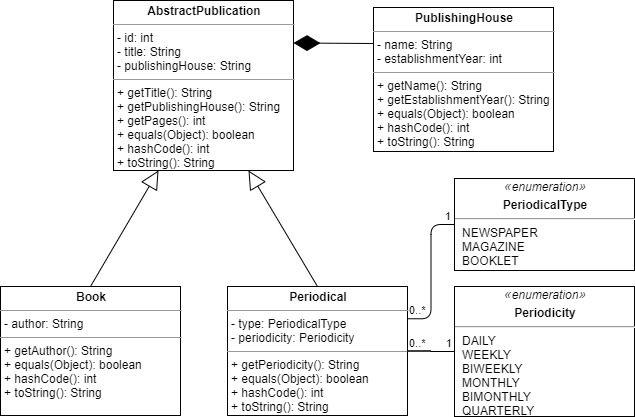

The diagram above was exported from draw.io. Its source (the exported page's mxGraphModel, read from the mxfile embedded in the PNG):
<mxGraphModel dx="1278" dy="548" grid="0" gridSize="10" guides="1" tooltips="1" connect="1" arrows="1" fold="1" page="1" pageScale="1" pageWidth="850" pageHeight="1100" background="#ffffff" math="0" shadow="0">
  <root>
    <mxCell id="0" />
    <mxCell id="1" parent="0" />
    <mxCell id="5d2195bd80daf111-15" value="&lt;p style=&quot;margin: 0px ; margin-top: 4px ; text-align: center&quot;&gt;&lt;b&gt;AbstractPublication&lt;/b&gt;&lt;/p&gt;&lt;hr size=&quot;1&quot;&gt;&lt;p style=&quot;margin: 0px ; margin-left: 4px&quot;&gt;- id: int&lt;br&gt;&lt;/p&gt;&lt;p style=&quot;margin: 0px ; margin-left: 4px&quot;&gt;- title: String&lt;/p&gt;&lt;p style=&quot;margin: 0px ; margin-left: 4px&quot;&gt;- publishingHouse: String&lt;br&gt;&lt;/p&gt;&lt;hr size=&quot;1&quot;&gt;&lt;p style=&quot;margin: 0px ; margin-left: 4px&quot;&gt;+ getTitle(): String&lt;br&gt;+ getPublishingHouse(): String&lt;br&gt;&lt;/p&gt;&lt;p style=&quot;margin: 0px ; margin-left: 4px&quot;&gt;+ getPages(): int&lt;br&gt;&lt;/p&gt;&lt;p style=&quot;margin: 0px ; margin-left: 4px&quot;&gt;+ equals(Object): boolean&lt;br&gt;&lt;/p&gt;&lt;p style=&quot;margin: 0px ; margin-left: 4px&quot;&gt;+ hashCode(): int&lt;/p&gt;&lt;p style=&quot;margin: 0px ; margin-left: 4px&quot;&gt;+ toString(): String&lt;/p&gt;" style="verticalAlign=top;align=left;overflow=fill;fontSize=12;fontFamily=Helvetica;html=1;rounded=0;shadow=0;comic=0;labelBackgroundColor=none;strokeWidth=1" parent="1" vertex="1">
      <mxGeometry x="214" y="119" width="180" height="170" as="geometry" />
    </mxCell>
    <mxCell id="b1TU8LbRyROZzo2YQb4F-1" value="&lt;p style=&quot;margin: 0px ; margin-top: 4px ; text-align: center&quot;&gt;&lt;b&gt;Book&lt;/b&gt;&lt;/p&gt;&lt;hr size=&quot;1&quot;&gt;&lt;p style=&quot;margin: 0px ; margin-left: 4px&quot;&gt;- author: String&lt;/p&gt;&lt;hr size=&quot;1&quot;&gt;&lt;p style=&quot;margin: 0px ; margin-left: 4px&quot;&gt;+ getAuthor(): String&lt;br&gt;&lt;/p&gt;&lt;p style=&quot;margin: 0px ; margin-left: 4px&quot;&gt;+ equals(Object): boolean&lt;br&gt;&lt;/p&gt;&lt;p style=&quot;margin: 0px ; margin-left: 4px&quot;&gt;+ hashCode(): int&lt;/p&gt;&lt;p style=&quot;margin: 0px ; margin-left: 4px&quot;&gt;+ toString(): String&lt;/p&gt;" style="verticalAlign=top;align=left;overflow=fill;fontSize=12;fontFamily=Helvetica;html=1;rounded=0;shadow=0;comic=0;labelBackgroundColor=none;strokeWidth=1" parent="1" vertex="1">
      <mxGeometry x="101" y="405" width="180" height="129" as="geometry" />
    </mxCell>
    <mxCell id="b1TU8LbRyROZzo2YQb4F-2" value="&lt;p style=&quot;margin: 0px ; margin-top: 4px ; text-align: center&quot;&gt;&lt;b&gt;Periodical&lt;/b&gt;&lt;/p&gt;&lt;hr size=&quot;1&quot;&gt;&lt;p style=&quot;margin: 0px ; margin-left: 4px&quot;&gt;- type: PeriodicalType&lt;/p&gt;&lt;p style=&quot;margin: 0px ; margin-left: 4px&quot;&gt;- periodicity: Periodicity&lt;/p&gt;&lt;hr size=&quot;1&quot;&gt;&lt;p style=&quot;margin: 0px ; margin-left: 4px&quot;&gt;+ getPeriodicity(): String&lt;br&gt;&lt;/p&gt;&lt;p style=&quot;margin: 0px ; margin-left: 4px&quot;&gt;+ equals(Object): boolean&lt;br&gt;&lt;/p&gt;&lt;p style=&quot;margin: 0px ; margin-left: 4px&quot;&gt;+ hashCode(): int&lt;/p&gt;&lt;p style=&quot;margin: 0px ; margin-left: 4px&quot;&gt;+ toString(): String&lt;/p&gt;" style="verticalAlign=top;align=left;overflow=fill;fontSize=12;fontFamily=Helvetica;html=1;rounded=0;shadow=0;comic=0;labelBackgroundColor=none;strokeWidth=1" parent="1" vertex="1">
      <mxGeometry x="328" y="405" width="180" height="129" as="geometry" />
    </mxCell>
    <mxCell id="b1TU8LbRyROZzo2YQb4F-25" value="" style="edgeStyle=orthogonalEdgeStyle;rounded=0;orthogonalLoop=1;jettySize=auto;html=1;endArrow=none;endFill=0;" parent="1" source="b1TU8LbRyROZzo2YQb4F-8" target="b1TU8LbRyROZzo2YQb4F-2" edge="1">
      <mxGeometry relative="1" as="geometry" />
    </mxCell>
    <mxCell id="b1TU8LbRyROZzo2YQb4F-8" value="&lt;div style=&quot;text-align: center&quot;&gt;&lt;i&gt;&lt;span style=&quot;color: rgb(77 , 81 , 86) ; font-family: &amp;#34;arial&amp;#34; , sans-serif ; font-size: 14px ; background-color: rgb(255 , 255 , 255)&quot;&gt;«&lt;/span&gt;enumeration&lt;span style=&quot;color: rgb(77 , 81 , 86) ; font-family: &amp;#34;arial&amp;#34; , sans-serif ; font-size: 14px ; background-color: rgb(255 , 255 , 255)&quot;&gt;»&lt;/span&gt;&lt;/i&gt;&lt;br&gt;&lt;/div&gt;&lt;p style=&quot;margin: 4px 0px 0px ; text-align: center&quot;&gt;&lt;b&gt;Periodicity&lt;/b&gt;&lt;/p&gt;&lt;hr&gt;&lt;p style=&quot;margin: 0px ; margin-left: 8px&quot;&gt;DAILY&lt;/p&gt;&lt;p style=&quot;margin: 0px ; margin-left: 8px&quot;&gt;WEEKLY&lt;/p&gt;&lt;p style=&quot;margin: 0px ; margin-left: 8px&quot;&gt;BIWEEKLY&lt;/p&gt;&lt;p style=&quot;margin: 0px ; margin-left: 8px&quot;&gt;MONTHLY&lt;/p&gt;&lt;p style=&quot;margin: 0px ; margin-left: 8px&quot;&gt;BIMONTHLY&lt;/p&gt;&lt;p style=&quot;margin: 0px ; margin-left: 8px&quot;&gt;QUARTERLY&lt;/p&gt;" style="verticalAlign=top;align=left;overflow=fill;fontSize=12;fontFamily=Helvetica;html=1;" parent="1" vertex="1">
      <mxGeometry x="555" y="405" width="180" height="130" as="geometry" />
    </mxCell>
    <mxCell id="b1TU8LbRyROZzo2YQb4F-16" value="" style="endArrow=block;endSize=16;endFill=0;html=1;entryX=0.25;entryY=1;entryDx=0;entryDy=0;exitX=0.5;exitY=0;exitDx=0;exitDy=0;" parent="1" source="b1TU8LbRyROZzo2YQb4F-1" target="5d2195bd80daf111-15" edge="1">
      <mxGeometry width="160" relative="1" as="geometry">
        <mxPoint x="300" y="360" as="sourcePoint" />
        <mxPoint x="460" y="360" as="targetPoint" />
      </mxGeometry>
    </mxCell>
    <mxCell id="b1TU8LbRyROZzo2YQb4F-18" value="" style="endArrow=block;endSize=16;endFill=0;html=1;entryX=0.75;entryY=1;entryDx=0;entryDy=0;exitX=0.5;exitY=0;exitDx=0;exitDy=0;" parent="1" source="b1TU8LbRyROZzo2YQb4F-2" target="5d2195bd80daf111-15" edge="1">
      <mxGeometry width="160" relative="1" as="geometry">
        <mxPoint x="220" y="400" as="sourcePoint" />
        <mxPoint x="265" y="340" as="targetPoint" />
      </mxGeometry>
    </mxCell>
    <mxCell id="b1TU8LbRyROZzo2YQb4F-20" value="" style="line;strokeWidth=1;fillColor=none;align=left;verticalAlign=middle;spacingTop=-1;spacingLeft=3;spacingRight=3;rotatable=0;labelPosition=right;points=[];portConstraint=eastwest;" parent="1" vertex="1">
      <mxGeometry x="585" y="401" width="115" height="8" as="geometry" />
    </mxCell>
    <mxCell id="b1TU8LbRyROZzo2YQb4F-21" value="" style="endArrow=none;html=1;edgeStyle=orthogonalEdgeStyle;exitX=1;exitY=0.5;exitDx=0;exitDy=0;entryX=0;entryY=0.5;entryDx=0;entryDy=0;" parent="1" source="b1TU8LbRyROZzo2YQb4F-2" target="b1TU8LbRyROZzo2YQb4F-8" edge="1">
      <mxGeometry relative="1" as="geometry">
        <mxPoint x="505" y="369" as="sourcePoint" />
        <mxPoint x="665" y="369" as="targetPoint" />
      </mxGeometry>
    </mxCell>
    <mxCell id="b1TU8LbRyROZzo2YQb4F-22" value="0..*" style="edgeLabel;resizable=0;html=1;align=left;verticalAlign=bottom;" parent="b1TU8LbRyROZzo2YQb4F-21" connectable="0" vertex="1">
      <mxGeometry x="-1" relative="1" as="geometry" />
    </mxCell>
    <mxCell id="b1TU8LbRyROZzo2YQb4F-23" value="1&amp;nbsp;" style="edgeLabel;resizable=0;html=1;align=right;verticalAlign=bottom;" parent="b1TU8LbRyROZzo2YQb4F-21" connectable="0" vertex="1">
      <mxGeometry x="1" relative="1" as="geometry" />
    </mxCell>
    <mxCell id="_ynXNuj2bUu8SehFo5wk-2" value="&lt;p style=&quot;margin: 0px ; margin-top: 4px ; text-align: center&quot;&gt;&lt;b&gt;PublishingHouse&lt;/b&gt;&lt;/p&gt;&lt;hr size=&quot;1&quot;&gt;&lt;p style=&quot;margin: 0px ; margin-left: 4px&quot;&gt;- name: String&lt;br&gt;&lt;/p&gt;&lt;p style=&quot;margin: 0px ; margin-left: 4px&quot;&gt;- establishmentYear: int&lt;/p&gt;&lt;hr size=&quot;1&quot;&gt;&lt;p style=&quot;margin: 0px ; margin-left: 4px&quot;&gt;+ getName(): String&lt;br&gt;&lt;/p&gt;&lt;p style=&quot;margin: 0px ; margin-left: 4px&quot;&gt;+ getEstablishmentYear(): String&lt;br&gt;&lt;/p&gt;&lt;p style=&quot;margin: 0px ; margin-left: 4px&quot;&gt;+ equals(Object): boolean&lt;br&gt;&lt;/p&gt;&lt;p style=&quot;margin: 0px ; margin-left: 4px&quot;&gt;+ hashCode(): int&lt;/p&gt;&lt;p style=&quot;margin: 0px ; margin-left: 4px&quot;&gt;+ toString(): String&lt;/p&gt;" style="verticalAlign=top;align=left;overflow=fill;fontSize=12;fontFamily=Helvetica;html=1;rounded=0;shadow=0;comic=0;labelBackgroundColor=none;strokeWidth=1" vertex="1" parent="1">
      <mxGeometry x="474" y="126" width="180" height="144" as="geometry" />
    </mxCell>
    <mxCell id="_ynXNuj2bUu8SehFo5wk-8" value="&lt;div style=&quot;text-align: center&quot;&gt;&lt;i&gt;&lt;span style=&quot;color: rgb(77 , 81 , 86) ; font-family: &amp;#34;arial&amp;#34; , sans-serif ; font-size: 14px ; background-color: rgb(255 , 255 , 255)&quot;&gt;«&lt;/span&gt;enumeration&lt;span style=&quot;color: rgb(77 , 81 , 86) ; font-family: &amp;#34;arial&amp;#34; , sans-serif ; font-size: 14px ; background-color: rgb(255 , 255 , 255)&quot;&gt;»&lt;/span&gt;&lt;/i&gt;&lt;br&gt;&lt;/div&gt;&lt;p style=&quot;margin: 4px 0px 0px ; text-align: center&quot;&gt;&lt;b&gt;PeriodicalType&lt;/b&gt;&lt;/p&gt;&lt;hr&gt;&lt;p style=&quot;margin: 0px ; margin-left: 8px&quot;&gt;NEWSPAPER&lt;/p&gt;&lt;p style=&quot;margin: 0px ; margin-left: 8px&quot;&gt;MAGAZINE&lt;/p&gt;&lt;p style=&quot;margin: 0px ; margin-left: 8px&quot;&gt;BOOKLET&lt;/p&gt;" style="verticalAlign=top;align=left;overflow=fill;fontSize=12;fontFamily=Helvetica;html=1;" vertex="1" parent="1">
      <mxGeometry x="555" y="297" width="180" height="92" as="geometry" />
    </mxCell>
    <mxCell id="_ynXNuj2bUu8SehFo5wk-9" value="" style="endArrow=none;html=1;edgeStyle=orthogonalEdgeStyle;exitX=1;exitY=0.25;exitDx=0;exitDy=0;entryX=0;entryY=0.5;entryDx=0;entryDy=0;" edge="1" parent="1" source="b1TU8LbRyROZzo2YQb4F-2" target="_ynXNuj2bUu8SehFo5wk-8">
      <mxGeometry relative="1" as="geometry">
        <mxPoint x="344" y="360" as="sourcePoint" />
        <mxPoint x="504" y="360" as="targetPoint" />
      </mxGeometry>
    </mxCell>
    <mxCell id="_ynXNuj2bUu8SehFo5wk-10" value="0..*" style="edgeLabel;resizable=0;html=1;align=left;verticalAlign=bottom;" connectable="0" vertex="1" parent="_ynXNuj2bUu8SehFo5wk-9">
      <mxGeometry x="-1" relative="1" as="geometry" />
    </mxCell>
    <mxCell id="_ynXNuj2bUu8SehFo5wk-11" value="1&amp;nbsp;" style="edgeLabel;resizable=0;html=1;align=right;verticalAlign=bottom;" connectable="0" vertex="1" parent="_ynXNuj2bUu8SehFo5wk-9">
      <mxGeometry x="1" relative="1" as="geometry" />
    </mxCell>
    <mxCell id="_ynXNuj2bUu8SehFo5wk-12" value="" style="endArrow=diamondThin;endFill=1;endSize=24;html=1;entryX=1;entryY=0.25;entryDx=0;entryDy=0;exitX=0;exitY=0.25;exitDx=0;exitDy=0;" edge="1" parent="1" source="_ynXNuj2bUu8SehFo5wk-2" target="5d2195bd80daf111-15">
      <mxGeometry width="160" relative="1" as="geometry">
        <mxPoint x="352" y="63" as="sourcePoint" />
        <mxPoint x="512" y="63" as="targetPoint" />
      </mxGeometry>
    </mxCell>
    <mxCell id="_ynXNuj2bUu8SehFo5wk-13" value="" style="line;strokeWidth=1;fillColor=none;align=left;verticalAlign=middle;spacingTop=-1;spacingLeft=3;spacingRight=3;rotatable=0;labelPosition=right;points=[];portConstraint=eastwest;" vertex="1" parent="1">
      <mxGeometry x="600" y="293" width="101" height="8" as="geometry" />
    </mxCell>
    <mxCell id="_ynXNuj2bUu8SehFo5wk-16" value="" style="endArrow=none;html=1;" edge="1" parent="1">
      <mxGeometry width="50" height="50" relative="1" as="geometry">
        <mxPoint x="555" y="375.5" as="sourcePoint" />
        <mxPoint x="555" y="310.5" as="targetPoint" />
      </mxGeometry>
    </mxCell>
    <mxCell id="_ynXNuj2bUu8SehFo5wk-17" value="" style="endArrow=none;html=1;" edge="1" parent="1">
      <mxGeometry width="50" height="50" relative="1" as="geometry">
        <mxPoint x="555" y="496" as="sourcePoint" />
        <mxPoint x="555" y="431" as="targetPoint" />
      </mxGeometry>
    </mxCell>
  </root>
</mxGraphModel>